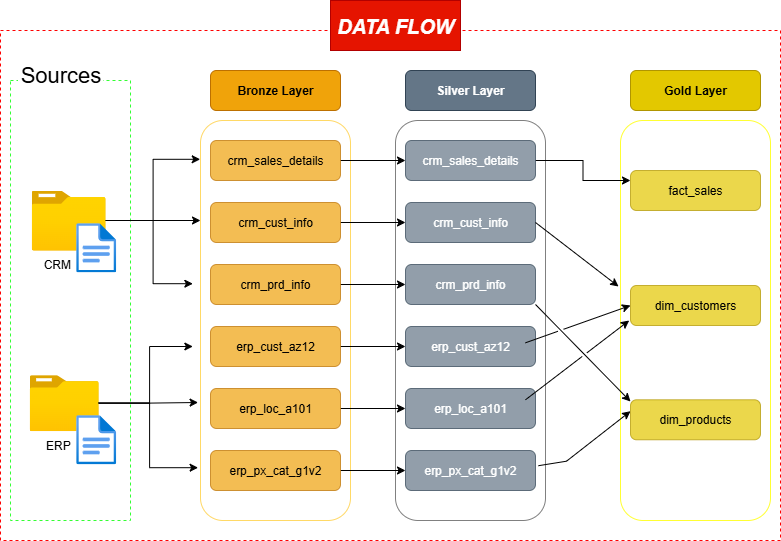

The diagram above was exported from draw.io. Its source (the exported page's mxGraphModel, read from the mxfile embedded in the PNG):
<mxGraphModel dx="1042" dy="626" grid="1" gridSize="10" guides="1" tooltips="1" connect="1" arrows="1" fold="1" page="1" pageScale="1" pageWidth="850" pageHeight="1100" math="0" shadow="0">
  <root>
    <mxCell id="0" />
    <mxCell id="1" parent="0" />
    <mxCell id="1sM1IIjtZavCWQarxnuG-102" value="" style="rounded=0;whiteSpace=wrap;html=1;fillColor=none;dashed=1;strokeColor=#FF0000;" parent="1" vertex="1">
      <mxGeometry x="30" y="30" width="780" height="510" as="geometry" />
    </mxCell>
    <mxCell id="1sM1IIjtZavCWQarxnuG-1" value="" style="rounded=0;whiteSpace=wrap;html=1;fillColor=none;strokeColor=#33FF33;dashed=1;" parent="1" vertex="1">
      <mxGeometry x="40" y="80" width="120" height="440" as="geometry" />
    </mxCell>
    <mxCell id="1sM1IIjtZavCWQarxnuG-2" value="&lt;font style=&quot;font-size: 22px;&quot;&gt;Sources&lt;/font&gt;" style="rounded=0;whiteSpace=wrap;html=1;strokeColor=none;fillColor=default;" parent="1" vertex="1">
      <mxGeometry x="47.5" y="60" width="85" height="30" as="geometry" />
    </mxCell>
    <mxCell id="1sM1IIjtZavCWQarxnuG-68" style="edgeStyle=orthogonalEdgeStyle;rounded=0;orthogonalLoop=1;jettySize=auto;html=1;entryX=0;entryY=0.25;entryDx=0;entryDy=0;" parent="1" source="1sM1IIjtZavCWQarxnuG-3" target="1sM1IIjtZavCWQarxnuG-13" edge="1">
      <mxGeometry relative="1" as="geometry" />
    </mxCell>
    <mxCell id="1sM1IIjtZavCWQarxnuG-3" value="CRM&amp;nbsp; &amp;nbsp; &amp;nbsp; &amp;nbsp;" style="image;aspect=fixed;html=1;points=[];align=center;fontSize=12;image=img/lib/azure2/general/Folder_Blank.svg;" parent="1" vertex="1">
      <mxGeometry x="61.21" y="190" width="73.93" height="60" as="geometry" />
    </mxCell>
    <mxCell id="1sM1IIjtZavCWQarxnuG-6" value="ERP&amp;nbsp; &amp;nbsp;&amp;nbsp;" style="image;aspect=fixed;html=1;points=[];align=center;fontSize=12;image=img/lib/azure2/general/Folder_Blank.svg;" parent="1" vertex="1">
      <mxGeometry x="59.21" y="374.64" width="69" height="56.00000000000001" as="geometry" />
    </mxCell>
    <mxCell id="1sM1IIjtZavCWQarxnuG-8" value="" style="image;aspect=fixed;html=1;points=[];align=center;fontSize=12;image=img/lib/azure2/general/File.svg;" parent="1" vertex="1">
      <mxGeometry x="105.71" y="222.71" width="40" height="49.29" as="geometry" />
    </mxCell>
    <mxCell id="1sM1IIjtZavCWQarxnuG-9" value="" style="image;aspect=fixed;html=1;points=[];align=center;fontSize=12;image=img/lib/azure2/general/File.svg;" parent="1" vertex="1">
      <mxGeometry x="105.71" y="414.64" width="40" height="49.29" as="geometry" />
    </mxCell>
    <mxCell id="1sM1IIjtZavCWQarxnuG-13" value="" style="rounded=1;whiteSpace=wrap;html=1;fillColor=none;strokeColor=#FFD966;" parent="1" vertex="1">
      <mxGeometry x="230" y="120" width="150" height="400" as="geometry" />
    </mxCell>
    <mxCell id="1sM1IIjtZavCWQarxnuG-18" value="" style="rounded=1;whiteSpace=wrap;html=1;fillColor=none;strokeColor=#808080;" parent="1" vertex="1">
      <mxGeometry x="425" y="120" width="150" height="400" as="geometry" />
    </mxCell>
    <mxCell id="1sM1IIjtZavCWQarxnuG-19" value="" style="rounded=1;whiteSpace=wrap;html=1;fillColor=none;strokeColor=#FFFF33;" parent="1" vertex="1">
      <mxGeometry x="650" y="120" width="150" height="400" as="geometry" />
    </mxCell>
    <mxCell id="1sM1IIjtZavCWQarxnuG-20" value="&lt;b&gt;Bronze Layer&lt;/b&gt;" style="rounded=1;whiteSpace=wrap;html=1;fillColor=#f0a30a;fontColor=#000000;strokeColor=#BD7000;" parent="1" vertex="1">
      <mxGeometry x="240" y="70" width="130" height="40" as="geometry" />
    </mxCell>
    <mxCell id="1sM1IIjtZavCWQarxnuG-21" value="&lt;b&gt;Silver Layer&lt;/b&gt;" style="rounded=1;whiteSpace=wrap;html=1;fillColor=#647687;fontColor=#ffffff;strokeColor=#314354;" parent="1" vertex="1">
      <mxGeometry x="435" y="70" width="130" height="40" as="geometry" />
    </mxCell>
    <mxCell id="1sM1IIjtZavCWQarxnuG-22" value="&lt;b&gt;Gold Layer&lt;/b&gt;" style="rounded=1;whiteSpace=wrap;html=1;fillColor=#e3c800;fontColor=#000000;strokeColor=#B09500;" parent="1" vertex="1">
      <mxGeometry x="660" y="70" width="130" height="40" as="geometry" />
    </mxCell>
    <mxCell id="1sM1IIjtZavCWQarxnuG-77" value="" style="edgeStyle=orthogonalEdgeStyle;rounded=0;orthogonalLoop=1;jettySize=auto;html=1;" parent="1" source="1sM1IIjtZavCWQarxnuG-25" target="1sM1IIjtZavCWQarxnuG-47" edge="1">
      <mxGeometry relative="1" as="geometry" />
    </mxCell>
    <mxCell id="1sM1IIjtZavCWQarxnuG-25" value="crm_sales_details" style="rounded=1;whiteSpace=wrap;html=1;fillColor=#f0a30a;fontColor=#000000;strokeColor=#BD7000;opacity=70;" parent="1" vertex="1">
      <mxGeometry x="240" y="140" width="130" height="40" as="geometry" />
    </mxCell>
    <mxCell id="1sM1IIjtZavCWQarxnuG-78" value="" style="edgeStyle=orthogonalEdgeStyle;rounded=0;orthogonalLoop=1;jettySize=auto;html=1;" parent="1" source="1sM1IIjtZavCWQarxnuG-26" target="1sM1IIjtZavCWQarxnuG-48" edge="1">
      <mxGeometry relative="1" as="geometry" />
    </mxCell>
    <mxCell id="1sM1IIjtZavCWQarxnuG-26" value="crm_cust_info" style="rounded=1;whiteSpace=wrap;html=1;fillColor=#f0a30a;fontColor=#000000;strokeColor=#BD7000;opacity=70;" parent="1" vertex="1">
      <mxGeometry x="240" y="202" width="130" height="40" as="geometry" />
    </mxCell>
    <mxCell id="1sM1IIjtZavCWQarxnuG-79" value="" style="edgeStyle=orthogonalEdgeStyle;rounded=0;orthogonalLoop=1;jettySize=auto;html=1;" parent="1" source="1sM1IIjtZavCWQarxnuG-27" target="1sM1IIjtZavCWQarxnuG-49" edge="1">
      <mxGeometry relative="1" as="geometry" />
    </mxCell>
    <mxCell id="1sM1IIjtZavCWQarxnuG-27" value="crm_prd_info" style="rounded=1;whiteSpace=wrap;html=1;fillColor=#f0a30a;fontColor=#000000;strokeColor=#BD7000;opacity=70;" parent="1" vertex="1">
      <mxGeometry x="240" y="264" width="130" height="40" as="geometry" />
    </mxCell>
    <mxCell id="1sM1IIjtZavCWQarxnuG-80" value="" style="edgeStyle=orthogonalEdgeStyle;rounded=0;orthogonalLoop=1;jettySize=auto;html=1;" parent="1" source="1sM1IIjtZavCWQarxnuG-28" target="1sM1IIjtZavCWQarxnuG-50" edge="1">
      <mxGeometry relative="1" as="geometry" />
    </mxCell>
    <mxCell id="1sM1IIjtZavCWQarxnuG-28" value="erp_cust_az12" style="rounded=1;whiteSpace=wrap;html=1;fillColor=#f0a30a;fontColor=#000000;strokeColor=#BD7000;opacity=70;" parent="1" vertex="1">
      <mxGeometry x="240" y="326" width="130" height="40" as="geometry" />
    </mxCell>
    <mxCell id="1sM1IIjtZavCWQarxnuG-81" value="" style="edgeStyle=orthogonalEdgeStyle;rounded=0;orthogonalLoop=1;jettySize=auto;html=1;" parent="1" source="1sM1IIjtZavCWQarxnuG-29" target="1sM1IIjtZavCWQarxnuG-51" edge="1">
      <mxGeometry relative="1" as="geometry" />
    </mxCell>
    <mxCell id="1sM1IIjtZavCWQarxnuG-29" value="erp_loc_a101" style="rounded=1;whiteSpace=wrap;html=1;fillColor=#f0a30a;fontColor=#000000;strokeColor=#BD7000;opacity=70;" parent="1" vertex="1">
      <mxGeometry x="240" y="388" width="130" height="40" as="geometry" />
    </mxCell>
    <mxCell id="1sM1IIjtZavCWQarxnuG-82" value="" style="edgeStyle=orthogonalEdgeStyle;rounded=0;orthogonalLoop=1;jettySize=auto;html=1;" parent="1" source="1sM1IIjtZavCWQarxnuG-30" target="1sM1IIjtZavCWQarxnuG-52" edge="1">
      <mxGeometry relative="1" as="geometry" />
    </mxCell>
    <mxCell id="1sM1IIjtZavCWQarxnuG-30" value="erp_px_cat_g1v2" style="rounded=1;whiteSpace=wrap;html=1;fillColor=#f0a30a;fontColor=#000000;strokeColor=#BD7000;opacity=70;" parent="1" vertex="1">
      <mxGeometry x="240" y="450" width="130" height="40" as="geometry" />
    </mxCell>
    <mxCell id="1sM1IIjtZavCWQarxnuG-97" style="edgeStyle=orthogonalEdgeStyle;rounded=0;orthogonalLoop=1;jettySize=auto;html=1;entryX=0;entryY=0.25;entryDx=0;entryDy=0;" parent="1" source="1sM1IIjtZavCWQarxnuG-47" target="1sM1IIjtZavCWQarxnuG-53" edge="1">
      <mxGeometry relative="1" as="geometry" />
    </mxCell>
    <mxCell id="1sM1IIjtZavCWQarxnuG-47" value="crm_sales_details" style="rounded=1;whiteSpace=wrap;html=1;fillColor=#647687;fontColor=#ffffff;strokeColor=#314354;opacity=70;" parent="1" vertex="1">
      <mxGeometry x="435" y="140" width="130" height="40" as="geometry" />
    </mxCell>
    <mxCell id="1sM1IIjtZavCWQarxnuG-48" value="crm_cust_info" style="rounded=1;whiteSpace=wrap;html=1;fillColor=#647687;fontColor=#ffffff;strokeColor=#314354;opacity=70;" parent="1" vertex="1">
      <mxGeometry x="435" y="202" width="130" height="40" as="geometry" />
    </mxCell>
    <mxCell id="1sM1IIjtZavCWQarxnuG-49" value="crm_prd_info" style="rounded=1;whiteSpace=wrap;html=1;fillColor=#647687;fontColor=#ffffff;strokeColor=#314354;opacity=70;" parent="1" vertex="1">
      <mxGeometry x="435" y="264" width="130" height="40" as="geometry" />
    </mxCell>
    <mxCell id="1sM1IIjtZavCWQarxnuG-50" value="erp_cust_az12" style="rounded=1;whiteSpace=wrap;html=1;fillColor=#647687;fontColor=#ffffff;strokeColor=#314354;opacity=70;" parent="1" vertex="1">
      <mxGeometry x="435" y="326" width="130" height="40" as="geometry" />
    </mxCell>
    <mxCell id="1sM1IIjtZavCWQarxnuG-51" value="erp_loc_a101" style="rounded=1;whiteSpace=wrap;html=1;fillColor=#647687;fontColor=#ffffff;strokeColor=#314354;opacity=70;" parent="1" vertex="1">
      <mxGeometry x="435" y="388" width="130" height="40" as="geometry" />
    </mxCell>
    <mxCell id="1sM1IIjtZavCWQarxnuG-52" value="erp_px_cat_g1v2" style="rounded=1;whiteSpace=wrap;html=1;fillColor=#647687;fontColor=#ffffff;strokeColor=#314354;opacity=70;" parent="1" vertex="1">
      <mxGeometry x="435" y="450" width="130" height="40" as="geometry" />
    </mxCell>
    <mxCell id="1sM1IIjtZavCWQarxnuG-53" value="fact_sales" style="rounded=1;whiteSpace=wrap;html=1;fillColor=#e3c800;fontColor=#000000;strokeColor=#B09500;opacity=70;fillStyle=auto;" parent="1" vertex="1">
      <mxGeometry x="660" y="170" width="130" height="40" as="geometry" />
    </mxCell>
    <mxCell id="1sM1IIjtZavCWQarxnuG-54" value="dim_customers" style="rounded=1;whiteSpace=wrap;html=1;fillColor=#e3c800;fontColor=#000000;strokeColor=#B09500;opacity=70;" parent="1" vertex="1">
      <mxGeometry x="660" y="285" width="130" height="40" as="geometry" />
    </mxCell>
    <mxCell id="1sM1IIjtZavCWQarxnuG-55" value="dim_products" style="rounded=1;whiteSpace=wrap;html=1;fillColor=#e3c800;fontColor=#000000;strokeColor=#B09500;opacity=70;" parent="1" vertex="1">
      <mxGeometry x="660" y="399.29" width="130" height="40" as="geometry" />
    </mxCell>
    <mxCell id="1sM1IIjtZavCWQarxnuG-67" style="edgeStyle=orthogonalEdgeStyle;rounded=0;orthogonalLoop=1;jettySize=auto;html=1;entryX=-0.002;entryY=0.097;entryDx=0;entryDy=0;entryPerimeter=0;" parent="1" source="1sM1IIjtZavCWQarxnuG-3" target="1sM1IIjtZavCWQarxnuG-13" edge="1">
      <mxGeometry relative="1" as="geometry" />
    </mxCell>
    <mxCell id="1sM1IIjtZavCWQarxnuG-69" style="edgeStyle=orthogonalEdgeStyle;rounded=0;orthogonalLoop=1;jettySize=auto;html=1;entryX=-0.051;entryY=0.408;entryDx=0;entryDy=0;entryPerimeter=0;" parent="1" source="1sM1IIjtZavCWQarxnuG-3" target="1sM1IIjtZavCWQarxnuG-13" edge="1">
      <mxGeometry relative="1" as="geometry" />
    </mxCell>
    <mxCell id="1sM1IIjtZavCWQarxnuG-74" style="edgeStyle=orthogonalEdgeStyle;rounded=0;orthogonalLoop=1;jettySize=auto;html=1;entryX=-0.016;entryY=0.705;entryDx=0;entryDy=0;entryPerimeter=0;" parent="1" source="1sM1IIjtZavCWQarxnuG-6" target="1sM1IIjtZavCWQarxnuG-13" edge="1">
      <mxGeometry relative="1" as="geometry" />
    </mxCell>
    <mxCell id="1sM1IIjtZavCWQarxnuG-75" style="edgeStyle=orthogonalEdgeStyle;rounded=0;orthogonalLoop=1;jettySize=auto;html=1;entryX=-0.051;entryY=0.565;entryDx=0;entryDy=0;entryPerimeter=0;" parent="1" source="1sM1IIjtZavCWQarxnuG-6" target="1sM1IIjtZavCWQarxnuG-13" edge="1">
      <mxGeometry relative="1" as="geometry" />
    </mxCell>
    <mxCell id="1sM1IIjtZavCWQarxnuG-76" style="edgeStyle=orthogonalEdgeStyle;rounded=0;orthogonalLoop=1;jettySize=auto;html=1;entryX=-0.016;entryY=0.868;entryDx=0;entryDy=0;entryPerimeter=0;" parent="1" source="1sM1IIjtZavCWQarxnuG-6" target="1sM1IIjtZavCWQarxnuG-13" edge="1">
      <mxGeometry relative="1" as="geometry" />
    </mxCell>
    <mxCell id="1sM1IIjtZavCWQarxnuG-90" value="" style="endArrow=classic;html=1;rounded=0;entryX=-0.013;entryY=0.415;entryDx=0;entryDy=0;entryPerimeter=0;exitX=1;exitY=0.5;exitDx=0;exitDy=0;" parent="1" source="1sM1IIjtZavCWQarxnuG-48" target="1sM1IIjtZavCWQarxnuG-19" edge="1">
      <mxGeometry width="50" height="50" relative="1" as="geometry">
        <mxPoint x="590" y="230" as="sourcePoint" />
        <mxPoint x="660" y="250" as="targetPoint" />
      </mxGeometry>
    </mxCell>
    <mxCell id="1sM1IIjtZavCWQarxnuG-91" value="" style="endArrow=classic;html=1;rounded=0;entryX=-0.013;entryY=0.415;entryDx=0;entryDy=0;entryPerimeter=0;exitX=1;exitY=1;exitDx=0;exitDy=0;jumpStyle=gap;" parent="1" source="1sM1IIjtZavCWQarxnuG-49" edge="1">
      <mxGeometry width="50" height="50" relative="1" as="geometry">
        <mxPoint x="537.05" y="291" as="sourcePoint" />
        <mxPoint x="660" y="401" as="targetPoint" />
      </mxGeometry>
    </mxCell>
    <mxCell id="1sM1IIjtZavCWQarxnuG-94" value="" style="endArrow=classic;html=1;rounded=0;entryX=0;entryY=0.5;entryDx=0;entryDy=0;exitX=1;exitY=1;exitDx=0;exitDy=0;jumpStyle=gap;" parent="1" target="1sM1IIjtZavCWQarxnuG-54" edge="1">
      <mxGeometry width="50" height="50" relative="1" as="geometry">
        <mxPoint x="555" y="342.29" as="sourcePoint" />
        <mxPoint x="650" y="439.29" as="targetPoint" />
      </mxGeometry>
    </mxCell>
    <mxCell id="1sM1IIjtZavCWQarxnuG-95" value="" style="endArrow=classic;html=1;rounded=0;entryX=0.058;entryY=0.5;entryDx=0;entryDy=0;exitX=1;exitY=1;exitDx=0;exitDy=0;entryPerimeter=0;jumpStyle=gap;" parent="1" target="1sM1IIjtZavCWQarxnuG-19" edge="1">
      <mxGeometry width="50" height="50" relative="1" as="geometry">
        <mxPoint x="555" y="399.29" as="sourcePoint" />
        <mxPoint x="660" y="362" as="targetPoint" />
      </mxGeometry>
    </mxCell>
    <mxCell id="1sM1IIjtZavCWQarxnuG-96" value="" style="endArrow=classic;html=1;rounded=0;entryX=0.058;entryY=0.5;entryDx=0;entryDy=0;exitX=0.953;exitY=0.863;exitDx=0;exitDy=0;entryPerimeter=0;exitPerimeter=0;jumpStyle=gap;" parent="1" source="1sM1IIjtZavCWQarxnuG-18" edge="1">
      <mxGeometry width="50" height="50" relative="1" as="geometry">
        <mxPoint x="556" y="489.99999999999994" as="sourcePoint" />
        <mxPoint x="660" y="410.71" as="targetPoint" />
        <Array as="points">
          <mxPoint x="596" y="460.71" />
        </Array>
      </mxGeometry>
    </mxCell>
    <mxCell id="1sM1IIjtZavCWQarxnuG-103" value="&lt;font style=&quot;font-size: 20px;&quot;&gt;&lt;b&gt;&lt;i&gt;DATA FLOW&lt;/i&gt;&lt;/b&gt;&lt;/font&gt;" style="rounded=0;whiteSpace=wrap;html=1;fillColor=#e51400;fontColor=#ffffff;strokeColor=#B20000;" parent="1" vertex="1">
      <mxGeometry x="360" width="130" height="50" as="geometry" />
    </mxCell>
  </root>
</mxGraphModel>